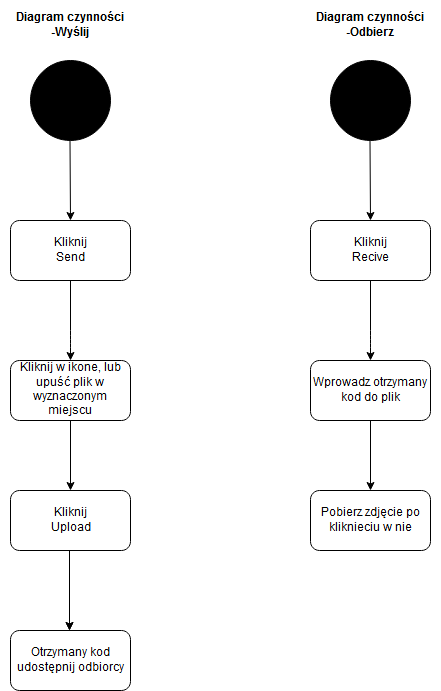

The diagram above was exported from draw.io. Its source (the exported page's mxGraphModel, read from the mxfile embedded in the PNG):
<mxGraphModel dx="1394" dy="793" grid="1" gridSize="10" guides="1" tooltips="1" connect="1" arrows="1" fold="1" page="1" pageScale="1" pageWidth="827" pageHeight="1169" math="0" shadow="0">
  <root>
    <mxCell id="0" />
    <mxCell id="1" parent="0" />
    <mxCell id="RGHtWbLkZi4jNLw70BWc-1" value="" style="ellipse;whiteSpace=wrap;html=1;aspect=fixed;fillColor=#000000;" parent="1" vertex="1">
      <mxGeometry x="170" y="60" width="80" height="80" as="geometry" />
    </mxCell>
    <mxCell id="RGHtWbLkZi4jNLw70BWc-2" value="" style="endArrow=classic;html=1;" parent="1" edge="1">
      <mxGeometry width="50" height="50" relative="1" as="geometry">
        <mxPoint x="209.5" y="140" as="sourcePoint" />
        <mxPoint x="210" y="220" as="targetPoint" />
      </mxGeometry>
    </mxCell>
    <mxCell id="RGHtWbLkZi4jNLw70BWc-3" value="" style="rounded=1;whiteSpace=wrap;html=1;fillColor=#FFFFFF;" parent="1" vertex="1">
      <mxGeometry x="150" y="220" width="120" height="60" as="geometry" />
    </mxCell>
    <mxCell id="RGHtWbLkZi4jNLw70BWc-4" value="Diagram czynności -Wyślij" style="text;html=1;strokeColor=none;fillColor=none;align=center;verticalAlign=middle;whiteSpace=wrap;rounded=0;fontStyle=1" parent="1" vertex="1">
      <mxGeometry x="140" width="140" height="50" as="geometry" />
    </mxCell>
    <mxCell id="RGHtWbLkZi4jNLw70BWc-5" value="Kliknij Send" style="text;html=1;strokeColor=none;fillColor=none;align=center;verticalAlign=middle;whiteSpace=wrap;rounded=0;" parent="1" vertex="1">
      <mxGeometry x="190" y="240" width="40" height="20" as="geometry" />
    </mxCell>
    <mxCell id="RGHtWbLkZi4jNLw70BWc-6" value="" style="endArrow=classic;html=1;entryX=0.5;entryY=0;entryDx=0;entryDy=0;" parent="1" edge="1">
      <mxGeometry width="50" height="50" relative="1" as="geometry">
        <mxPoint x="210" y="280" as="sourcePoint" />
        <mxPoint x="210" y="360" as="targetPoint" />
        <Array as="points">
          <mxPoint x="210" y="340" />
        </Array>
      </mxGeometry>
    </mxCell>
    <mxCell id="RGHtWbLkZi4jNLw70BWc-9" value="" style="edgeStyle=orthogonalEdgeStyle;rounded=0;orthogonalLoop=1;jettySize=auto;html=1;" parent="1" target="RGHtWbLkZi4jNLw70BWc-8" edge="1">
      <mxGeometry relative="1" as="geometry">
        <mxPoint x="210" y="420" as="sourcePoint" />
      </mxGeometry>
    </mxCell>
    <mxCell id="RGHtWbLkZi4jNLw70BWc-8" value="" style="rounded=1;whiteSpace=wrap;html=1;fillColor=#FFFFFF;" parent="1" vertex="1">
      <mxGeometry x="150" y="490" width="120" height="60" as="geometry" />
    </mxCell>
    <mxCell id="RGHtWbLkZi4jNLw70BWc-11" value="" style="rounded=1;whiteSpace=wrap;html=1;fillColor=#FFFFFF;" parent="1" vertex="1">
      <mxGeometry x="150" y="360" width="120" height="60" as="geometry" />
    </mxCell>
    <mxCell id="RGHtWbLkZi4jNLw70BWc-12" value="Kliknij w ikone, lub upuść plik w wyznaczonym miejscu" style="text;html=1;strokeColor=none;fillColor=none;align=center;verticalAlign=middle;whiteSpace=wrap;rounded=0;" parent="1" vertex="1">
      <mxGeometry x="150" y="355" width="120" height="70" as="geometry" />
    </mxCell>
    <mxCell id="RGHtWbLkZi4jNLw70BWc-13" value="Kliknij Upload" style="text;html=1;strokeColor=none;fillColor=none;align=center;verticalAlign=middle;whiteSpace=wrap;rounded=0;" parent="1" vertex="1">
      <mxGeometry x="190" y="510" width="40" height="20" as="geometry" />
    </mxCell>
    <mxCell id="SL4yCLZRjIvCjwCzzVhh-1" value="" style="endArrow=classic;html=1;" parent="1" edge="1">
      <mxGeometry width="50" height="50" relative="1" as="geometry">
        <mxPoint x="209" y="550" as="sourcePoint" />
        <mxPoint x="209" y="630" as="targetPoint" />
      </mxGeometry>
    </mxCell>
    <mxCell id="SL4yCLZRjIvCjwCzzVhh-2" value="" style="endArrow=classic;html=1;entryX=0.5;entryY=0;entryDx=0;entryDy=0;" parent="1" edge="1">
      <mxGeometry width="50" height="50" relative="1" as="geometry">
        <mxPoint x="209" y="550" as="sourcePoint" />
        <mxPoint x="209" y="630" as="targetPoint" />
        <Array as="points">
          <mxPoint x="209" y="610" />
        </Array>
      </mxGeometry>
    </mxCell>
    <mxCell id="SL4yCLZRjIvCjwCzzVhh-3" value="" style="rounded=1;whiteSpace=wrap;html=1;fillColor=#FFFFFF;" parent="1" vertex="1">
      <mxGeometry x="150" y="630" width="120" height="60" as="geometry" />
    </mxCell>
    <mxCell id="SL4yCLZRjIvCjwCzzVhh-4" value="Otrzymany kod udostępnij odbiorcy" style="text;html=1;strokeColor=none;fillColor=none;align=center;verticalAlign=middle;whiteSpace=wrap;rounded=0;" parent="1" vertex="1">
      <mxGeometry x="145" y="640" width="130" height="40" as="geometry" />
    </mxCell>
    <mxCell id="4H-2w_YDpQZcCliO6knN-1" value="" style="ellipse;whiteSpace=wrap;html=1;aspect=fixed;fillColor=#000000;" vertex="1" parent="1">
      <mxGeometry x="470" y="60" width="80" height="80" as="geometry" />
    </mxCell>
    <mxCell id="4H-2w_YDpQZcCliO6knN-2" value="" style="endArrow=classic;html=1;" edge="1" parent="1">
      <mxGeometry width="50" height="50" relative="1" as="geometry">
        <mxPoint x="509.5" y="140" as="sourcePoint" />
        <mxPoint x="510" y="220" as="targetPoint" />
      </mxGeometry>
    </mxCell>
    <mxCell id="4H-2w_YDpQZcCliO6knN-3" value="" style="rounded=1;whiteSpace=wrap;html=1;fillColor=#FFFFFF;" vertex="1" parent="1">
      <mxGeometry x="450" y="220" width="120" height="60" as="geometry" />
    </mxCell>
    <mxCell id="4H-2w_YDpQZcCliO6knN-4" value="Diagram czynności -Odbierz" style="text;html=1;strokeColor=none;fillColor=none;align=center;verticalAlign=middle;whiteSpace=wrap;rounded=0;fontStyle=1" vertex="1" parent="1">
      <mxGeometry x="440" width="140" height="50" as="geometry" />
    </mxCell>
    <mxCell id="4H-2w_YDpQZcCliO6knN-5" value="Kliknij Recive" style="text;html=1;strokeColor=none;fillColor=none;align=center;verticalAlign=middle;whiteSpace=wrap;rounded=0;" vertex="1" parent="1">
      <mxGeometry x="490" y="240" width="40" height="20" as="geometry" />
    </mxCell>
    <mxCell id="4H-2w_YDpQZcCliO6knN-6" value="" style="endArrow=classic;html=1;entryX=0.5;entryY=0;entryDx=0;entryDy=0;" edge="1" parent="1">
      <mxGeometry width="50" height="50" relative="1" as="geometry">
        <mxPoint x="510" y="280" as="sourcePoint" />
        <mxPoint x="510" y="360" as="targetPoint" />
        <Array as="points">
          <mxPoint x="510" y="340" />
        </Array>
      </mxGeometry>
    </mxCell>
    <mxCell id="4H-2w_YDpQZcCliO6knN-7" value="" style="edgeStyle=orthogonalEdgeStyle;rounded=0;orthogonalLoop=1;jettySize=auto;html=1;" edge="1" parent="1" target="4H-2w_YDpQZcCliO6knN-8">
      <mxGeometry relative="1" as="geometry">
        <mxPoint x="510" y="420" as="sourcePoint" />
      </mxGeometry>
    </mxCell>
    <mxCell id="4H-2w_YDpQZcCliO6knN-8" value="" style="rounded=1;whiteSpace=wrap;html=1;fillColor=#FFFFFF;" vertex="1" parent="1">
      <mxGeometry x="450" y="490" width="120" height="60" as="geometry" />
    </mxCell>
    <mxCell id="4H-2w_YDpQZcCliO6knN-9" value="" style="rounded=1;whiteSpace=wrap;html=1;fillColor=#FFFFFF;" vertex="1" parent="1">
      <mxGeometry x="450" y="360" width="120" height="60" as="geometry" />
    </mxCell>
    <mxCell id="4H-2w_YDpQZcCliO6knN-10" value="Wprowadz otrzymany kod do plik" style="text;html=1;strokeColor=none;fillColor=none;align=center;verticalAlign=middle;whiteSpace=wrap;rounded=0;" vertex="1" parent="1">
      <mxGeometry x="450" y="355" width="120" height="70" as="geometry" />
    </mxCell>
    <mxCell id="4H-2w_YDpQZcCliO6knN-11" value="Pobierz zdjęcie po kliknieciu w nie " style="text;html=1;strokeColor=none;fillColor=none;align=center;verticalAlign=middle;whiteSpace=wrap;rounded=0;" vertex="1" parent="1">
      <mxGeometry x="450" y="495" width="120" height="50" as="geometry" />
    </mxCell>
  </root>
</mxGraphModel>